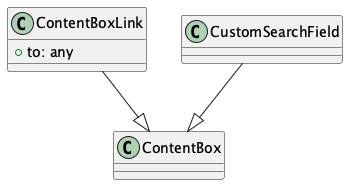

The diagram above was rendered by PlantUML. Its source (embedded in the PNG):
@startuml
class ContentBox {
}

class ContentBoxLink {
  + to: any
}

class CustomSearchField {
}

ContentBoxLink --|> ContentBox
CustomSearchField --|> ContentBox
@enduml